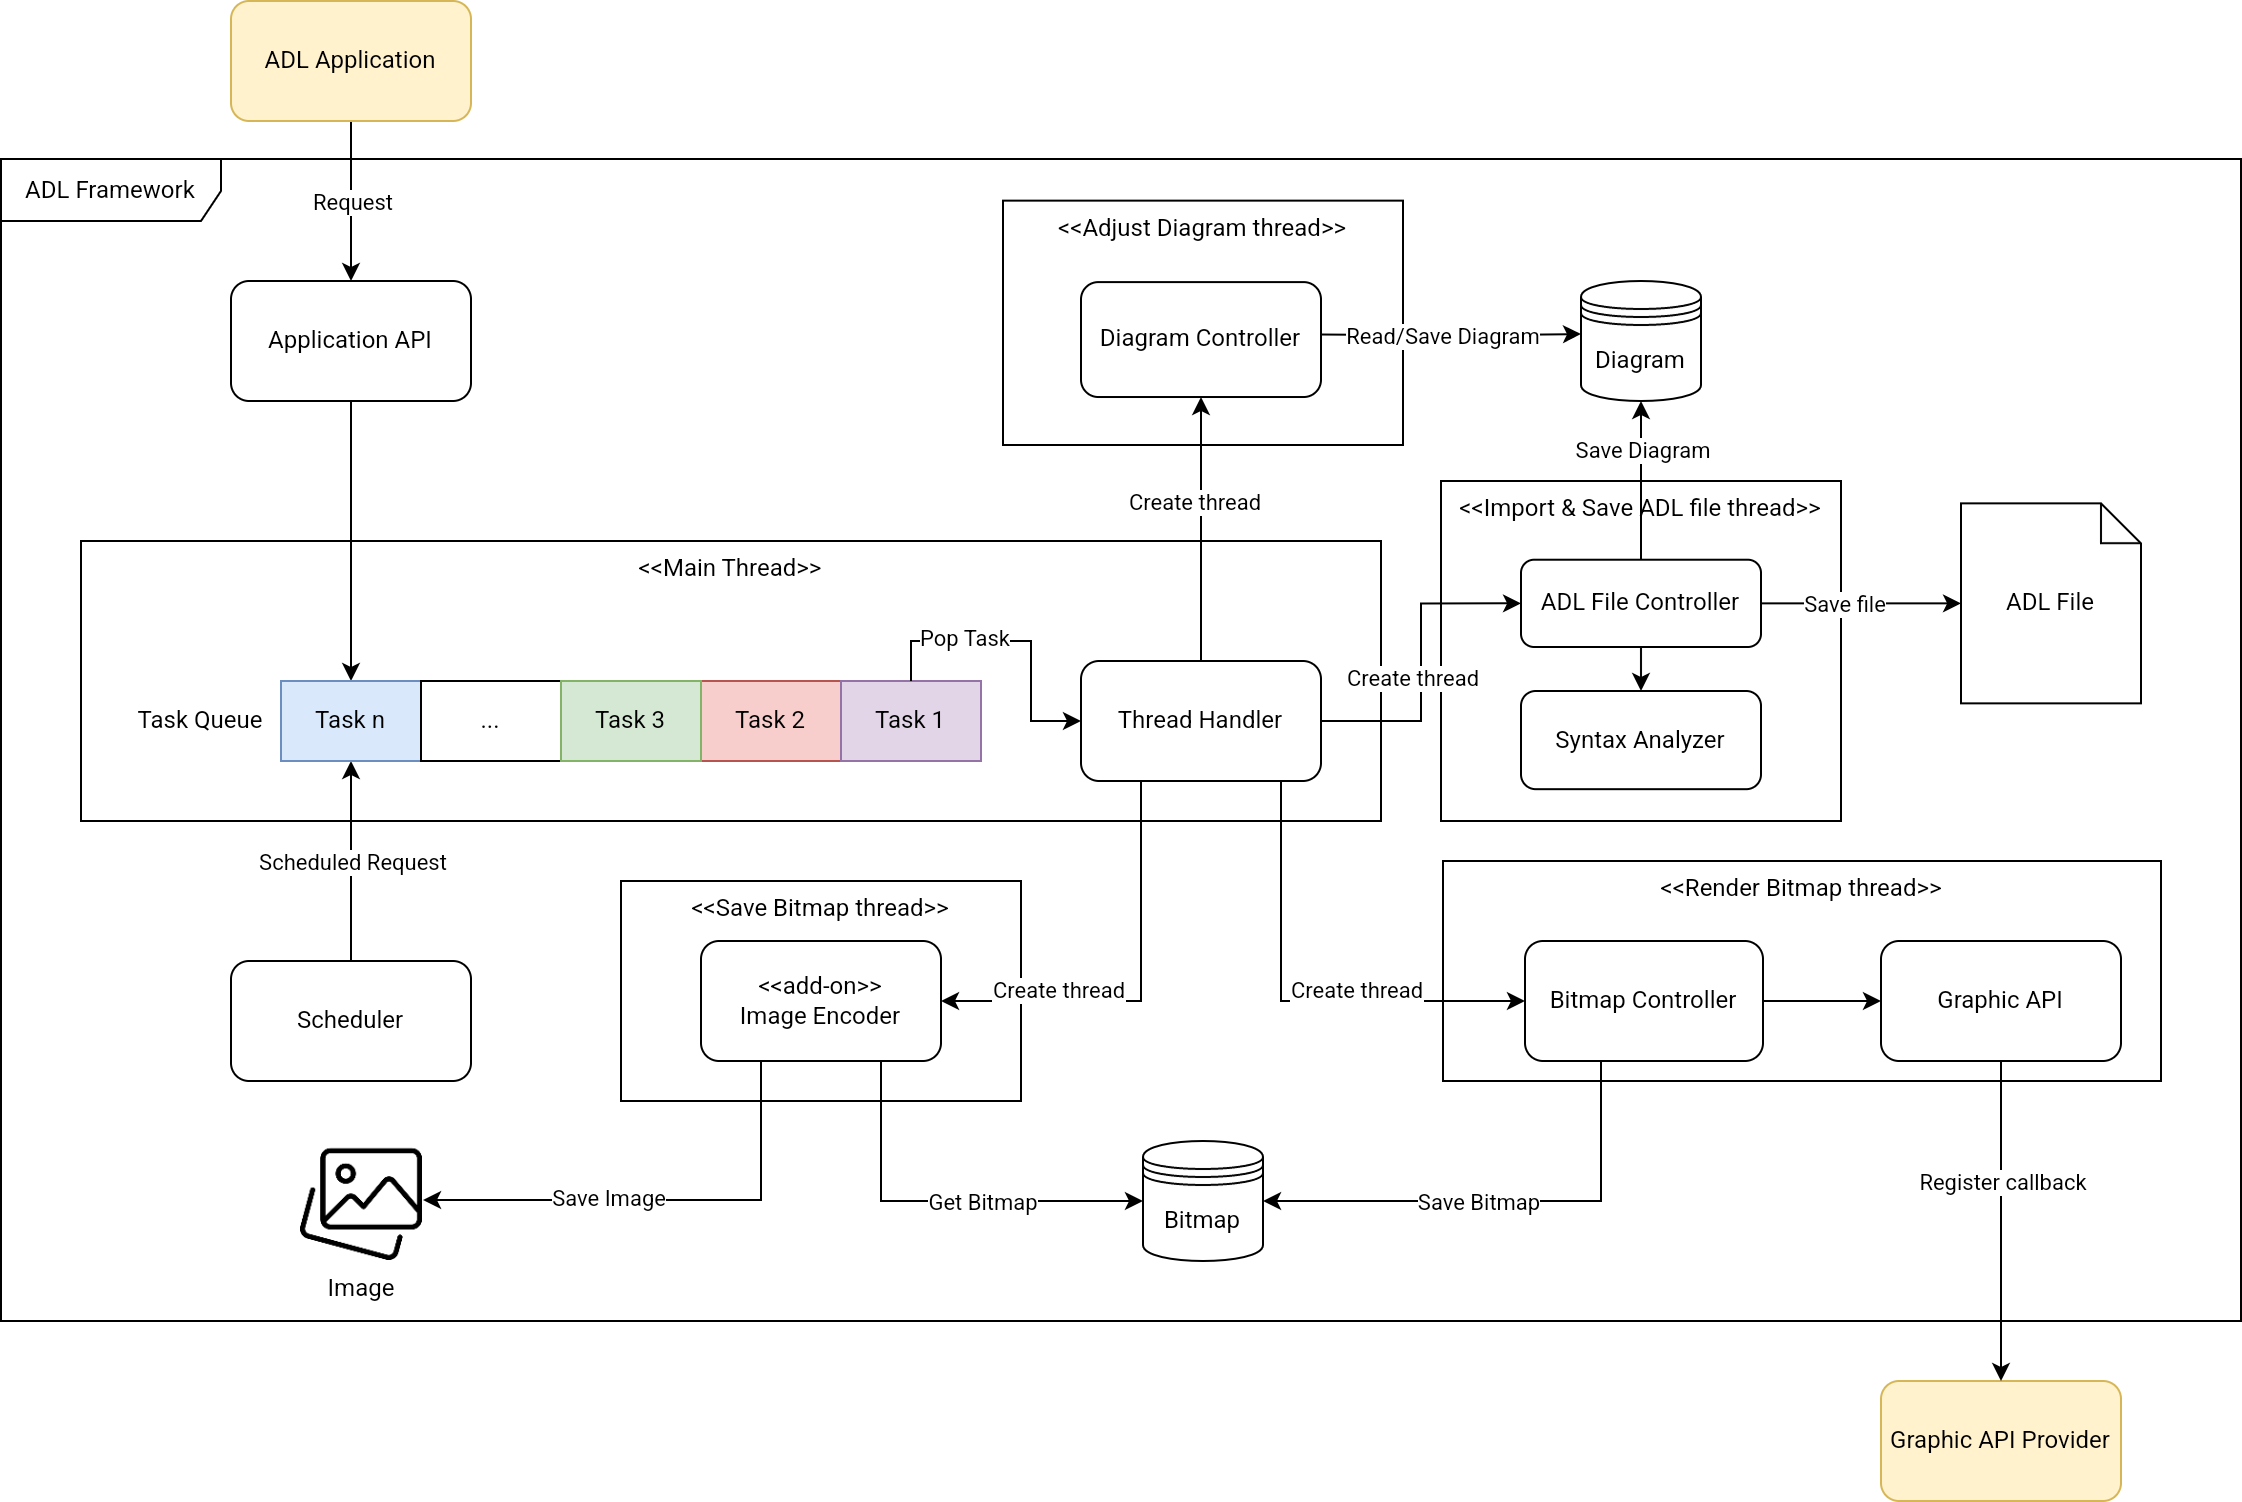

The diagram above was exported from draw.io. Its source (the exported page's mxGraphModel, read from the mxfile embedded in the PNG):
<mxGraphModel dx="2056" dy="655" grid="1" gridSize="10" guides="1" tooltips="1" connect="1" arrows="1" fold="1" page="1" pageScale="1" pageWidth="850" pageHeight="1100" math="0" shadow="0">
  <root>
    <mxCell id="0" />
    <mxCell id="1" parent="0" />
    <mxCell id="iMYbcqplBaAE4HZJeYZc-32" value="" style="group;fillColor=#d0cee2;strokeColor=#56517e;" vertex="1" connectable="0" parent="1">
      <mxGeometry x="461" y="120" width="200" height="112" as="geometry" />
    </mxCell>
    <mxCell id="iMYbcqplBaAE4HZJeYZc-18" value="&amp;lt;&amp;lt;Adjust Diagram thread&amp;gt;&amp;gt;&lt;br&gt;" style="rounded=1;whiteSpace=wrap;html=1;verticalAlign=top;arcSize=0;" vertex="1" parent="iMYbcqplBaAE4HZJeYZc-32">
      <mxGeometry y="-10.181818181818183" width="200" height="122.18181818181819" as="geometry" />
    </mxCell>
    <mxCell id="iMYbcqplBaAE4HZJeYZc-21" value="Diagram Controller" style="rounded=1;whiteSpace=wrap;html=1;" vertex="1" parent="iMYbcqplBaAE4HZJeYZc-32">
      <mxGeometry x="39" y="30.545454545454547" width="120" height="57.456" as="geometry" />
    </mxCell>
    <mxCell id="iMYbcqplBaAE4HZJeYZc-30" value="" style="group" vertex="1" connectable="0" parent="1">
      <mxGeometry x="681" y="440" width="359" height="110" as="geometry" />
    </mxCell>
    <mxCell id="iMYbcqplBaAE4HZJeYZc-19" value="&amp;lt;&amp;lt;Render Bitmap thread&amp;gt;&amp;gt;" style="rounded=1;whiteSpace=wrap;html=1;verticalAlign=top;arcSize=0;" vertex="1" parent="iMYbcqplBaAE4HZJeYZc-30">
      <mxGeometry width="359" height="110" as="geometry" />
    </mxCell>
    <mxCell id="iMYbcqplBaAE4HZJeYZc-38" style="edgeStyle=orthogonalEdgeStyle;rounded=0;orthogonalLoop=1;jettySize=auto;html=1;exitX=1;exitY=0.5;exitDx=0;exitDy=0;" edge="1" parent="iMYbcqplBaAE4HZJeYZc-30" source="iMYbcqplBaAE4HZJeYZc-22" target="iMYbcqplBaAE4HZJeYZc-37">
      <mxGeometry relative="1" as="geometry" />
    </mxCell>
    <mxCell id="iMYbcqplBaAE4HZJeYZc-22" value="Bitmap Controller" style="rounded=1;whiteSpace=wrap;html=1;" vertex="1" parent="iMYbcqplBaAE4HZJeYZc-30">
      <mxGeometry x="41" y="40" width="119" height="60" as="geometry" />
    </mxCell>
    <mxCell id="iMYbcqplBaAE4HZJeYZc-37" value="Graphic API" style="rounded=1;whiteSpace=wrap;html=1;" vertex="1" parent="iMYbcqplBaAE4HZJeYZc-30">
      <mxGeometry x="219" y="40" width="120" height="60" as="geometry" />
    </mxCell>
    <mxCell id="iMYbcqplBaAE4HZJeYZc-31" value="" style="group;fillColor=none;strokeColor=#36393d;gradientColor=none;" vertex="1" connectable="0" parent="1">
      <mxGeometry x="680" y="250" width="200" height="170" as="geometry" />
    </mxCell>
    <mxCell id="iMYbcqplBaAE4HZJeYZc-20" value="&amp;lt;&amp;lt;Import &amp;amp; Save ADL file thread&amp;gt;&amp;gt;" style="rounded=1;whiteSpace=wrap;html=1;verticalAlign=top;arcSize=0;" vertex="1" parent="iMYbcqplBaAE4HZJeYZc-31">
      <mxGeometry width="200" height="170" as="geometry" />
    </mxCell>
    <mxCell id="iMYbcqplBaAE4HZJeYZc-23" value="ADL File Controller" style="rounded=1;whiteSpace=wrap;html=1;" vertex="1" parent="iMYbcqplBaAE4HZJeYZc-31">
      <mxGeometry x="40" y="39.36" width="120" height="43.64" as="geometry" />
    </mxCell>
    <mxCell id="iMYbcqplBaAE4HZJeYZc-24" value="&amp;lt;&amp;lt;Save Bitmap thread&amp;gt;&amp;gt;" style="rounded=1;whiteSpace=wrap;html=1;verticalAlign=top;arcSize=0;" vertex="1" parent="1">
      <mxGeometry x="270" y="450" width="200" height="110" as="geometry" />
    </mxCell>
    <mxCell id="iMYbcqplBaAE4HZJeYZc-6" value="&amp;lt;&amp;lt;Main Thread&amp;gt;&amp;gt;" style="rounded=1;whiteSpace=wrap;html=1;horizontal=1;align=center;verticalAlign=top;arcSize=0;" vertex="1" parent="1">
      <mxGeometry y="280" width="650" height="140" as="geometry" />
    </mxCell>
    <mxCell id="iMYbcqplBaAE4HZJeYZc-4" style="edgeStyle=orthogonalEdgeStyle;rounded=0;orthogonalLoop=1;jettySize=auto;html=1;exitX=0.5;exitY=1;exitDx=0;exitDy=0;" edge="1" parent="1" source="iMYbcqplBaAE4HZJeYZc-2" target="iMYbcqplBaAE4HZJeYZc-3">
      <mxGeometry relative="1" as="geometry" />
    </mxCell>
    <mxCell id="iMYbcqplBaAE4HZJeYZc-56" value="Request" style="edgeLabel;html=1;align=center;verticalAlign=middle;resizable=0;points=[];" vertex="1" connectable="0" parent="iMYbcqplBaAE4HZJeYZc-4">
      <mxGeometry x="-0.0571" y="4" relative="1" as="geometry">
        <mxPoint x="-4" y="2" as="offset" />
      </mxGeometry>
    </mxCell>
    <mxCell id="iMYbcqplBaAE4HZJeYZc-2" value="ADL Application" style="rounded=1;whiteSpace=wrap;html=1;fillColor=#fff2cc;strokeColor=#d6b656;" vertex="1" parent="1">
      <mxGeometry x="75" y="10" width="120" height="60" as="geometry" />
    </mxCell>
    <mxCell id="iMYbcqplBaAE4HZJeYZc-13" style="edgeStyle=orthogonalEdgeStyle;rounded=0;orthogonalLoop=1;jettySize=auto;html=1;exitX=0.5;exitY=1;exitDx=0;exitDy=0;entryX=0.5;entryY=0;entryDx=0;entryDy=0;" edge="1" parent="1" source="iMYbcqplBaAE4HZJeYZc-3" target="iMYbcqplBaAE4HZJeYZc-7">
      <mxGeometry relative="1" as="geometry" />
    </mxCell>
    <mxCell id="iMYbcqplBaAE4HZJeYZc-3" value="Application API" style="rounded=1;whiteSpace=wrap;html=1;" vertex="1" parent="1">
      <mxGeometry x="75" y="150" width="120" height="60" as="geometry" />
    </mxCell>
    <mxCell id="iMYbcqplBaAE4HZJeYZc-15" style="edgeStyle=orthogonalEdgeStyle;rounded=0;orthogonalLoop=1;jettySize=auto;html=1;" edge="1" parent="1" source="iMYbcqplBaAE4HZJeYZc-5" target="iMYbcqplBaAE4HZJeYZc-7">
      <mxGeometry relative="1" as="geometry" />
    </mxCell>
    <mxCell id="iMYbcqplBaAE4HZJeYZc-57" value="Scheduled Request" style="edgeLabel;html=1;align=center;verticalAlign=middle;resizable=0;points=[];" vertex="1" connectable="0" parent="iMYbcqplBaAE4HZJeYZc-15">
      <mxGeometry x="0.0714" y="5" relative="1" as="geometry">
        <mxPoint x="5" y="4" as="offset" />
      </mxGeometry>
    </mxCell>
    <mxCell id="iMYbcqplBaAE4HZJeYZc-5" value="Scheduler" style="rounded=1;whiteSpace=wrap;html=1;" vertex="1" parent="1">
      <mxGeometry x="75" y="490" width="120" height="60" as="geometry" />
    </mxCell>
    <mxCell id="iMYbcqplBaAE4HZJeYZc-12" value="Task Queue" style="text;html=1;strokeColor=none;fillColor=none;align=center;verticalAlign=middle;whiteSpace=wrap;rounded=0;" vertex="1" parent="1">
      <mxGeometry x="20" y="355" width="80" height="30" as="geometry" />
    </mxCell>
    <mxCell id="iMYbcqplBaAE4HZJeYZc-14" value="" style="group" vertex="1" connectable="0" parent="1">
      <mxGeometry x="100" y="350" width="350" height="40" as="geometry" />
    </mxCell>
    <mxCell id="iMYbcqplBaAE4HZJeYZc-7" value="Task n" style="rounded=0;whiteSpace=wrap;html=1;fillColor=#dae8fc;strokeColor=#6c8ebf;" vertex="1" parent="iMYbcqplBaAE4HZJeYZc-14">
      <mxGeometry width="70" height="40" as="geometry" />
    </mxCell>
    <mxCell id="iMYbcqplBaAE4HZJeYZc-8" value="..." style="rounded=0;whiteSpace=wrap;html=1;" vertex="1" parent="iMYbcqplBaAE4HZJeYZc-14">
      <mxGeometry x="70" width="70" height="40" as="geometry" />
    </mxCell>
    <mxCell id="iMYbcqplBaAE4HZJeYZc-9" value="Task 2" style="rounded=0;whiteSpace=wrap;html=1;fillColor=#f8cecc;strokeColor=#b85450;" vertex="1" parent="iMYbcqplBaAE4HZJeYZc-14">
      <mxGeometry x="210" width="70" height="40" as="geometry" />
    </mxCell>
    <mxCell id="iMYbcqplBaAE4HZJeYZc-10" value="Task 3" style="rounded=0;whiteSpace=wrap;html=1;fillColor=#d5e8d4;strokeColor=#82b366;" vertex="1" parent="iMYbcqplBaAE4HZJeYZc-14">
      <mxGeometry x="140" width="70" height="40" as="geometry" />
    </mxCell>
    <mxCell id="iMYbcqplBaAE4HZJeYZc-11" value="Task 1" style="rounded=0;whiteSpace=wrap;html=1;fillColor=#e1d5e7;strokeColor=#9673a6;" vertex="1" parent="iMYbcqplBaAE4HZJeYZc-14">
      <mxGeometry x="280" width="70" height="40" as="geometry" />
    </mxCell>
    <mxCell id="iMYbcqplBaAE4HZJeYZc-27" style="edgeStyle=orthogonalEdgeStyle;rounded=0;orthogonalLoop=1;jettySize=auto;html=1;entryX=0;entryY=0.5;entryDx=0;entryDy=0;exitX=1;exitY=0.5;exitDx=0;exitDy=0;" edge="1" parent="1" source="iMYbcqplBaAE4HZJeYZc-16" target="iMYbcqplBaAE4HZJeYZc-23">
      <mxGeometry relative="1" as="geometry" />
    </mxCell>
    <mxCell id="iMYbcqplBaAE4HZJeYZc-61" value="Create thread" style="edgeLabel;html=1;align=center;verticalAlign=middle;resizable=0;points=[];" vertex="1" connectable="0" parent="iMYbcqplBaAE4HZJeYZc-27">
      <mxGeometry x="-0.0971" y="5" relative="1" as="geometry">
        <mxPoint as="offset" />
      </mxGeometry>
    </mxCell>
    <mxCell id="iMYbcqplBaAE4HZJeYZc-28" style="edgeStyle=orthogonalEdgeStyle;rounded=0;orthogonalLoop=1;jettySize=auto;html=1;exitX=0.5;exitY=1;exitDx=0;exitDy=0;entryX=0;entryY=0.5;entryDx=0;entryDy=0;" edge="1" parent="1" source="iMYbcqplBaAE4HZJeYZc-16" target="iMYbcqplBaAE4HZJeYZc-22">
      <mxGeometry relative="1" as="geometry">
        <Array as="points">
          <mxPoint x="600" y="400" />
          <mxPoint x="600" y="510" />
        </Array>
      </mxGeometry>
    </mxCell>
    <mxCell id="iMYbcqplBaAE4HZJeYZc-62" value="Create thread" style="edgeLabel;html=1;align=center;verticalAlign=middle;resizable=0;points=[];" vertex="1" connectable="0" parent="iMYbcqplBaAE4HZJeYZc-28">
      <mxGeometry x="0.3761" y="6" relative="1" as="geometry">
        <mxPoint as="offset" />
      </mxGeometry>
    </mxCell>
    <mxCell id="iMYbcqplBaAE4HZJeYZc-33" style="edgeStyle=orthogonalEdgeStyle;rounded=0;orthogonalLoop=1;jettySize=auto;html=1;entryX=0.5;entryY=1;entryDx=0;entryDy=0;" edge="1" parent="1" source="iMYbcqplBaAE4HZJeYZc-16" target="iMYbcqplBaAE4HZJeYZc-21">
      <mxGeometry relative="1" as="geometry" />
    </mxCell>
    <mxCell id="iMYbcqplBaAE4HZJeYZc-60" value="Create thread" style="edgeLabel;html=1;align=center;verticalAlign=middle;resizable=0;points=[];" vertex="1" connectable="0" parent="iMYbcqplBaAE4HZJeYZc-33">
      <mxGeometry x="0.2117" y="4" relative="1" as="geometry">
        <mxPoint as="offset" />
      </mxGeometry>
    </mxCell>
    <mxCell id="iMYbcqplBaAE4HZJeYZc-53" style="edgeStyle=orthogonalEdgeStyle;rounded=0;orthogonalLoop=1;jettySize=auto;html=1;entryX=1;entryY=0.5;entryDx=0;entryDy=0;" edge="1" parent="1" source="iMYbcqplBaAE4HZJeYZc-16" target="iMYbcqplBaAE4HZJeYZc-25">
      <mxGeometry relative="1" as="geometry">
        <mxPoint x="530" y="690" as="targetPoint" />
        <Array as="points">
          <mxPoint x="530" y="510" />
        </Array>
      </mxGeometry>
    </mxCell>
    <mxCell id="iMYbcqplBaAE4HZJeYZc-63" value="Create thread" style="edgeLabel;html=1;align=center;verticalAlign=middle;resizable=0;points=[];" vertex="1" connectable="0" parent="iMYbcqplBaAE4HZJeYZc-53">
      <mxGeometry x="0.4463" y="-6" relative="1" as="geometry">
        <mxPoint as="offset" />
      </mxGeometry>
    </mxCell>
    <mxCell id="iMYbcqplBaAE4HZJeYZc-16" value="Thread Handler" style="rounded=1;whiteSpace=wrap;html=1;" vertex="1" parent="1">
      <mxGeometry x="500" y="340" width="120" height="60" as="geometry" />
    </mxCell>
    <mxCell id="iMYbcqplBaAE4HZJeYZc-17" style="edgeStyle=orthogonalEdgeStyle;rounded=0;orthogonalLoop=1;jettySize=auto;html=1;exitX=0.5;exitY=0;exitDx=0;exitDy=0;entryX=0;entryY=0.5;entryDx=0;entryDy=0;" edge="1" parent="1" source="iMYbcqplBaAE4HZJeYZc-11" target="iMYbcqplBaAE4HZJeYZc-16">
      <mxGeometry relative="1" as="geometry" />
    </mxCell>
    <mxCell id="iMYbcqplBaAE4HZJeYZc-59" value="Pop Task" style="edgeLabel;html=1;align=center;verticalAlign=middle;resizable=0;points=[];" vertex="1" connectable="0" parent="iMYbcqplBaAE4HZJeYZc-17">
      <mxGeometry x="-0.2256" y="2" relative="1" as="geometry">
        <mxPoint x="-10" as="offset" />
      </mxGeometry>
    </mxCell>
    <mxCell id="iMYbcqplBaAE4HZJeYZc-52" style="edgeStyle=orthogonalEdgeStyle;rounded=0;orthogonalLoop=1;jettySize=auto;html=1;exitX=0.5;exitY=1;exitDx=0;exitDy=0;entryX=1;entryY=0.5;entryDx=0;entryDy=0;" edge="1" parent="1" source="iMYbcqplBaAE4HZJeYZc-25" target="iMYbcqplBaAE4HZJeYZc-45">
      <mxGeometry relative="1" as="geometry">
        <Array as="points">
          <mxPoint x="340" y="540" />
          <mxPoint x="340" y="610" />
        </Array>
      </mxGeometry>
    </mxCell>
    <mxCell id="iMYbcqplBaAE4HZJeYZc-68" value="Save Image" style="edgeLabel;html=1;align=center;verticalAlign=middle;resizable=0;points=[];" vertex="1" connectable="0" parent="iMYbcqplBaAE4HZJeYZc-52">
      <mxGeometry x="0.3136" y="-1" relative="1" as="geometry">
        <mxPoint as="offset" />
      </mxGeometry>
    </mxCell>
    <mxCell id="iMYbcqplBaAE4HZJeYZc-54" style="edgeStyle=orthogonalEdgeStyle;rounded=0;orthogonalLoop=1;jettySize=auto;html=1;entryX=0;entryY=0.5;entryDx=0;entryDy=0;endArrow=classic;endFill=1;startArrow=none;startFill=0;" edge="1" parent="1" source="iMYbcqplBaAE4HZJeYZc-25" target="iMYbcqplBaAE4HZJeYZc-44">
      <mxGeometry relative="1" as="geometry">
        <Array as="points">
          <mxPoint x="400" y="610" />
        </Array>
      </mxGeometry>
    </mxCell>
    <mxCell id="iMYbcqplBaAE4HZJeYZc-67" value="Get Bitmap" style="edgeLabel;html=1;align=center;verticalAlign=middle;resizable=0;points=[];" vertex="1" connectable="0" parent="iMYbcqplBaAE4HZJeYZc-54">
      <mxGeometry x="-0.5821" y="-5" relative="1" as="geometry">
        <mxPoint x="55" y="28" as="offset" />
      </mxGeometry>
    </mxCell>
    <mxCell id="iMYbcqplBaAE4HZJeYZc-25" value="&amp;lt;&amp;lt;add-on&amp;gt;&amp;gt;&lt;br&gt;Image Encoder" style="rounded=1;whiteSpace=wrap;html=1;" vertex="1" parent="1">
      <mxGeometry x="310" y="480" width="120" height="60" as="geometry" />
    </mxCell>
    <mxCell id="iMYbcqplBaAE4HZJeYZc-35" value="ADL File" style="shape=note;size=20;whiteSpace=wrap;html=1;" vertex="1" parent="1">
      <mxGeometry x="940" y="261.18" width="90" height="100" as="geometry" />
    </mxCell>
    <mxCell id="iMYbcqplBaAE4HZJeYZc-36" style="edgeStyle=orthogonalEdgeStyle;rounded=0;orthogonalLoop=1;jettySize=auto;html=1;exitX=1;exitY=0.5;exitDx=0;exitDy=0;" edge="1" parent="1" source="iMYbcqplBaAE4HZJeYZc-23" target="iMYbcqplBaAE4HZJeYZc-35">
      <mxGeometry relative="1" as="geometry" />
    </mxCell>
    <mxCell id="iMYbcqplBaAE4HZJeYZc-64" value="Save file" style="edgeLabel;html=1;align=center;verticalAlign=middle;resizable=0;points=[];" vertex="1" connectable="0" parent="iMYbcqplBaAE4HZJeYZc-36">
      <mxGeometry x="-0.1771" relative="1" as="geometry">
        <mxPoint as="offset" />
      </mxGeometry>
    </mxCell>
    <mxCell id="iMYbcqplBaAE4HZJeYZc-39" value="Graphic API Provider" style="rounded=1;whiteSpace=wrap;html=1;fillColor=#fff2cc;strokeColor=#d6b656;" vertex="1" parent="1">
      <mxGeometry x="900" y="700" width="120" height="60" as="geometry" />
    </mxCell>
    <mxCell id="iMYbcqplBaAE4HZJeYZc-40" style="edgeStyle=orthogonalEdgeStyle;rounded=0;orthogonalLoop=1;jettySize=auto;html=1;" edge="1" parent="1" source="iMYbcqplBaAE4HZJeYZc-37" target="iMYbcqplBaAE4HZJeYZc-39">
      <mxGeometry relative="1" as="geometry" />
    </mxCell>
    <mxCell id="iMYbcqplBaAE4HZJeYZc-70" value="Register callback" style="edgeLabel;html=1;align=center;verticalAlign=middle;resizable=0;points=[];" vertex="1" connectable="0" parent="iMYbcqplBaAE4HZJeYZc-40">
      <mxGeometry x="0.0036" y="-3" relative="1" as="geometry">
        <mxPoint x="3" y="-20" as="offset" />
      </mxGeometry>
    </mxCell>
    <mxCell id="iMYbcqplBaAE4HZJeYZc-43" value="Diagram" style="shape=datastore;whiteSpace=wrap;html=1;" vertex="1" parent="1">
      <mxGeometry x="750" y="150" width="60" height="60" as="geometry" />
    </mxCell>
    <mxCell id="iMYbcqplBaAE4HZJeYZc-44" value="Bitmap" style="shape=datastore;whiteSpace=wrap;html=1;" vertex="1" parent="1">
      <mxGeometry x="531" y="580" width="60" height="60" as="geometry" />
    </mxCell>
    <mxCell id="iMYbcqplBaAE4HZJeYZc-45" value="Image" style="shape=image;verticalLabelPosition=bottom;labelBackgroundColor=default;verticalAlign=top;aspect=fixed;imageAspect=0;image=data:image/png,(base64 omitted: 18644 chars);" vertex="1" parent="1">
      <mxGeometry x="110" y="579" width="61" height="61" as="geometry" />
    </mxCell>
    <mxCell id="iMYbcqplBaAE4HZJeYZc-47" style="edgeStyle=orthogonalEdgeStyle;rounded=0;orthogonalLoop=1;jettySize=auto;html=1;exitX=0.5;exitY=0;exitDx=0;exitDy=0;" edge="1" parent="1" source="iMYbcqplBaAE4HZJeYZc-23" target="iMYbcqplBaAE4HZJeYZc-43">
      <mxGeometry relative="1" as="geometry" />
    </mxCell>
    <mxCell id="iMYbcqplBaAE4HZJeYZc-65" value="Save Diagram" style="edgeLabel;html=1;align=center;verticalAlign=middle;resizable=0;points=[];" vertex="1" connectable="0" parent="iMYbcqplBaAE4HZJeYZc-47">
      <mxGeometry x="0.3912" y="-1" relative="1" as="geometry">
        <mxPoint x="-1" as="offset" />
      </mxGeometry>
    </mxCell>
    <mxCell id="iMYbcqplBaAE4HZJeYZc-49" style="edgeStyle=orthogonalEdgeStyle;rounded=0;orthogonalLoop=1;jettySize=auto;html=1;exitX=1;exitY=0.5;exitDx=0;exitDy=0;entryX=0;entryY=0.5;entryDx=0;entryDy=0;" edge="1" parent="1">
      <mxGeometry relative="1" as="geometry">
        <mxPoint x="620" y="176.71499999999992" as="sourcePoint" />
        <mxPoint x="750" y="176.5" as="targetPoint" />
      </mxGeometry>
    </mxCell>
    <mxCell id="iMYbcqplBaAE4HZJeYZc-66" value="Read/Save Diagram" style="edgeLabel;html=1;align=center;verticalAlign=middle;resizable=0;points=[];" vertex="1" connectable="0" parent="iMYbcqplBaAE4HZJeYZc-49">
      <mxGeometry x="-0.0762" y="-5" relative="1" as="geometry">
        <mxPoint x="1" y="-5" as="offset" />
      </mxGeometry>
    </mxCell>
    <mxCell id="iMYbcqplBaAE4HZJeYZc-55" style="edgeStyle=orthogonalEdgeStyle;rounded=0;orthogonalLoop=1;jettySize=auto;html=1;entryX=1;entryY=0.5;entryDx=0;entryDy=0;" edge="1" parent="1" source="iMYbcqplBaAE4HZJeYZc-22" target="iMYbcqplBaAE4HZJeYZc-44">
      <mxGeometry relative="1" as="geometry">
        <Array as="points">
          <mxPoint x="760" y="610" />
        </Array>
      </mxGeometry>
    </mxCell>
    <mxCell id="iMYbcqplBaAE4HZJeYZc-69" value="Save Bitmap" style="edgeLabel;html=1;align=center;verticalAlign=middle;resizable=0;points=[];" vertex="1" connectable="0" parent="iMYbcqplBaAE4HZJeYZc-55">
      <mxGeometry x="0.1034" relative="1" as="geometry">
        <mxPoint as="offset" />
      </mxGeometry>
    </mxCell>
    <mxCell id="iMYbcqplBaAE4HZJeYZc-72" value="Syntax Analyzer" style="rounded=1;whiteSpace=wrap;html=1;" vertex="1" parent="1">
      <mxGeometry x="720" y="355" width="120" height="49.09" as="geometry" />
    </mxCell>
    <mxCell id="iMYbcqplBaAE4HZJeYZc-75" style="edgeStyle=orthogonalEdgeStyle;rounded=0;orthogonalLoop=1;jettySize=auto;html=1;exitX=0.5;exitY=1;exitDx=0;exitDy=0;" edge="1" parent="1" source="iMYbcqplBaAE4HZJeYZc-23" target="iMYbcqplBaAE4HZJeYZc-72">
      <mxGeometry relative="1" as="geometry" />
    </mxCell>
    <mxCell id="iMYbcqplBaAE4HZJeYZc-76" value="ADL Framework" style="shape=umlFrame;whiteSpace=wrap;html=1;pointerEvents=0;width=110;height=31;" vertex="1" parent="1">
      <mxGeometry x="-40" y="89" width="1120" height="581" as="geometry" />
    </mxCell>
  </root>
</mxGraphModel>